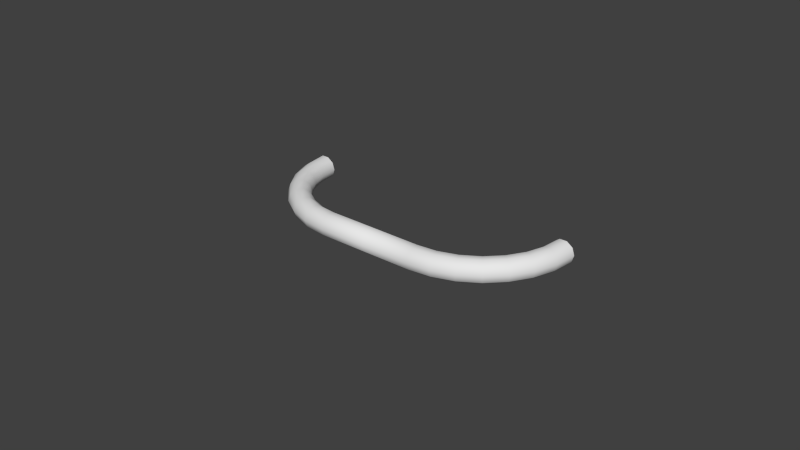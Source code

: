 # Source: Wire_Straight_3_75_Inch.blend  (saved by Blender 2.83.15; exported with 4.5.12 LTS)
import bpy
from mathutils import Matrix  # noqa: F401  (used for matrix-valued properties, if any)

bpy.ops.wm.read_factory_settings(use_empty=True)
scene = bpy.context.scene
scene.name = 'Scene'

# ---- collections
col_collection_1 = bpy.data.collections.new('Collection 1'); scene.collection.children.link(col_collection_1)

# ---- world
world_world = bpy.data.worlds.new('World'); scene.world = world_world
world_world.color = (0.05088, 0.05088, 0.05088)
world_world.use_sun_shadow = False
world_world.sun_shadow_jitter_overblur = 0.0
world_world.cycles.sampling_method = 'MANUAL'
world_world.cycles.sample_map_resolution = 256

# ---- meshes
me_cylinder = bpy.data.meshes.new('Cylinder')
me_cylinder.from_pydata([(-0.01591, -0.02554, -2.98e-08), (0.0, -0.02554, 2.98e-08), (-0.01591, -0.02627, -0.002239), (0.0, -0.02627, -0.002239), (-0.01591, -0.02817, -0.003624), (0.0, -0.02817, -0.003624), (-0.01591, -0.03053, -0.003624), (0.0, -0.03053, -0.003624), (-0.01591, -0.03243, -0.002239), (0.0, -0.03243, -0.002239), (-0.01591, -0.03316, -2.98e-08), (0.0, -0.03316, 2.98e-08), (-0.01591, -0.03243, 0.002239), (0.0, -0.03243, 0.002239), (-0.01591, -0.03053, 0.003624), (0.0, -0.03053, 0.003624), (-0.01591, -0.02817, 0.003624), (0.0, -0.02817, 0.003624), (-0.01591, -0.02627, 0.002239), (0.0, -0.02627, 0.002239), (-0.02159, -0.0249, -2.98e-08), (-0.02175, -0.02561, -0.002239), (-0.02218, -0.02746, -0.003624), (-0.0227, -0.02976, -0.003624), (-0.02312, -0.03162, -0.002239), (-0.02329, -0.03233, -2.98e-08), (-0.02312, -0.03162, 0.002239), (-0.0227, -0.02976, 0.003624), (-0.02218, -0.02746, 0.003624), (-0.02175, -0.02561, 0.002239), (-0.02699, -0.02301, -2.98e-08), (-0.0273, -0.02366, -0.002239), (-0.02813, -0.02538, -0.003624), (-0.02915, -0.0275, -0.003624), (-0.02998, -0.02922, -0.002239), (-0.03029, -0.02987, -2.98e-08), (-0.02998, -0.02922, 0.002239), (-0.02915, -0.0275, 0.003624), (-0.02813, -0.02538, 0.003624), (-0.0273, -0.02366, 0.002239), (-0.03183, -0.01997, -2.98e-08), (-0.03228, -0.02054, -0.002239), (-0.03347, -0.02202, -0.003624), (-0.03494, -0.02387, -0.003624), (-0.03613, -0.02536, -0.002239), (-0.03658, -0.02592, -2.98e-08), (-0.03613, -0.02536, 0.002239), (-0.03494, -0.02387, 0.003624), (-0.03347, -0.02202, 0.003624), (-0.03228, -0.02054, 0.002239), (-0.03587, -0.01592, -2.98e-08), (-0.03644, -0.01638, -0.002239), (-0.03793, -0.01756, -0.003624), (-0.03977, -0.01903, -0.003624), (-0.04126, -0.02022, -0.002239), (-0.04183, -0.02067, -2.98e-08), (-0.04126, -0.02022, 0.002239), (-0.03977, -0.01903, 0.003624), (-0.03793, -0.01756, 0.003624), (-0.03644, -0.01638, 0.002239), (-0.03892, -0.01108, -2.98e-08), (-0.03957, -0.0114, -0.002239), (-0.04129, -0.01222, -0.003624), (-0.04341, -0.01324, -0.003624), (-0.04513, -0.01407, -0.002239), (-0.04578, -0.01439, -2.98e-08), (-0.04513, -0.01407, 0.002239), (-0.04341, -0.01324, 0.003624), (-0.04129, -0.01222, 0.003624), (-0.03957, -0.0114, 0.002239), (-0.04081, -0.005683, -2.98e-08), (-0.04151, -0.005845, -0.002239), (-0.04337, -0.006269, -0.003624), (-0.04567, -0.006793, -0.003624), (-0.04752, -0.007217, -0.002239), (-0.04823, -0.007378, -2.98e-08), (-0.04752, -0.007217, 0.002239), (-0.04567, -0.006793, 0.003624), (-0.04337, -0.006269, 0.003624), (-0.04151, -0.005845, 0.002239), (-0.04145, -8.382e-09, -2.98e-08), (-0.04217, -2.794e-09, -0.002239), (-0.04408, -3.725e-09, -0.003624), (-0.04643, -6.519e-09, -0.003624), (-0.04834, -6.519e-09, -0.002239), (-0.04907, -1.024e-08, -2.98e-08), (-0.04834, -6.519e-09, 0.002239), (-0.04643, -6.519e-09, 0.003624), (-0.04408, -3.725e-09, 0.003624), (-0.04217, -2.794e-09, 0.002239)], [], [(0, 1, 3, 2), (2, 3, 5, 4), (4, 5, 7, 6), (6, 7, 9, 8), (8, 9, 11, 10), (10, 11, 13, 12), (12, 13, 15, 14), (14, 15, 17, 16), (3, 1, 19, 17, 15, 13, 11, 9, 7, 5), (18, 19, 1, 0), (16, 17, 19, 18), (18, 0, 20, 29), (29, 20, 30, 39), (16, 18, 29, 28), (14, 16, 28, 27), (12, 14, 27, 26), (10, 12, 26, 25), (8, 10, 25, 24), (6, 8, 24, 23), (4, 6, 23, 22), (2, 4, 22, 21), (0, 2, 21, 20), (39, 30, 40, 49), (28, 29, 39, 38), (27, 28, 38, 37), (26, 27, 37, 36), (25, 26, 36, 35), (24, 25, 35, 34), (23, 24, 34, 33), (22, 23, 33, 32), (21, 22, 32, 31), (20, 21, 31, 30), (49, 40, 50, 59), (38, 39, 49, 48), (37, 38, 48, 47), (36, 37, 47, 46), (35, 36, 46, 45), (34, 35, 45, 44), (33, 34, 44, 43), (32, 33, 43, 42), (31, 32, 42, 41), (30, 31, 41, 40), (59, 50, 60, 69), (48, 49, 59, 58), (47, 48, 58, 57), (46, 47, 57, 56), (45, 46, 56, 55), (44, 45, 55, 54), (43, 44, 54, 53), (42, 43, 53, 52), (41, 42, 52, 51), (40, 41, 51, 50), (69, 60, 70, 79), (58, 59, 69, 68), (57, 58, 68, 67), (56, 57, 67, 66), (55, 56, 66, 65), (54, 55, 65, 64), (53, 54, 64, 63), (52, 53, 63, 62), (51, 52, 62, 61), (50, 51, 61, 60), (79, 70, 80, 89), (68, 69, 79, 78), (67, 68, 78, 77), (66, 67, 77, 76), (65, 66, 76, 75), (64, 65, 75, 74), (63, 64, 74, 73), (62, 63, 73, 72), (61, 62, 72, 71), (60, 61, 71, 70), (78, 79, 89, 88), (77, 78, 88, 87), (76, 77, 87, 86), (75, 76, 86, 85), (74, 75, 85, 84), (73, 74, 84, 83), (72, 73, 83, 82), (71, 72, 82, 81), (70, 71, 81, 80)])
me_cylinder.polygons.foreach_set('use_smooth', [True] * 81)
_uv = me_cylinder.uv_layers.new(name='UVMap')
_uv.uv.foreach_set('vector', [0.9201, 0.3393, 0.966, 0.01556, 1.0, 0.01171, 0.9541, 0.3354, 0.4436, 0.6359, 0.5959, 0.9055, 0.5575, 0.9178, 0.4052, 0.6482, 0.4052, 0.6482, 0.5575, 0.9178, 0.5257, 0.9398, 0.3734, 0.6702, 0.7707, 0.6452, 0.8336, 0.9765, 0.8007, 0.9869, 0.7378, 0.6556, 0.7378, 0.6556, 0.8007, 0.9869, 0.7593, 0.9933, 0.6965, 0.6619, 0.6965, 0.6619, 0.7593, 0.9933, 0.7253, 0.9931, 0.6624, 0.6618, 0.09016, 0.2656, 0.2507, 0.0, 0.2888, 0.0133, 0.1282, 0.2789, 0.1282, 0.2789, 0.2888, 0.0133, 0.3199, 0.03611, 0.1593, 0.3017, 0.5959, 0.9055, 0.6263, 0.9075, 0.637, 0.9232, 0.624, 0.9465, 0.5922, 0.9685, 0.5538, 0.9808, 0.5234, 0.9787, 0.5127, 0.9631, 0.5257, 0.9398, 0.5575, 0.9178, 0.8785, 0.3348, 0.9244, 0.01109, 0.966, 0.01556, 0.9201, 0.3393, 0.8451, 0.3237, 0.891, 0.0, 0.9244, 0.01109, 0.8785, 0.3348, 0.8785, 0.3348, 0.9201, 0.3393, 0.9113, 0.429, 0.8694, 0.4271, 0.8694, 0.4271, 0.9113, 0.429, 0.9097, 0.5216, 0.8678, 0.5223, 0.8451, 0.3237, 0.8785, 0.3348, 0.8694, 0.4271, 0.8354, 0.4227, 0.1282, 0.2789, 0.1593, 0.3017, 0.1216, 0.3864, 0.0873, 0.3707, 0.09016, 0.2656, 0.1282, 0.2789, 0.0873, 0.3707, 0.0467, 0.3631, 0.6965, 0.6619, 0.6624, 0.6618, 0.6452, 0.5463, 0.6789, 0.5439, 0.7378, 0.6556, 0.6965, 0.6619, 0.6789, 0.5439, 0.7207, 0.5401, 0.7707, 0.6452, 0.7378, 0.6556, 0.7207, 0.5401, 0.7545, 0.5365, 0.4052, 0.6482, 0.3734, 0.6702, 0.3354, 0.5774, 0.3701, 0.5626, 0.4436, 0.6359, 0.4052, 0.6482, 0.3701, 0.5626, 0.4109, 0.556, 0.9201, 0.3393, 0.9541, 0.3354, 0.945, 0.4277, 0.9113, 0.429, 0.8678, 0.5223, 0.9097, 0.5216, 0.9154, 0.6123, 0.8736, 0.6156, 0.8354, 0.4227, 0.8694, 0.4271, 0.8678, 0.5223, 0.8336, 0.5248, 0.0873, 0.3707, 0.1216, 0.3864, 0.1044, 0.4805, 0.06866, 0.4727, 0.0467, 0.3631, 0.0873, 0.3707, 0.06866, 0.4727, 0.0269, 0.4715, 0.6789, 0.5439, 0.6452, 0.5463, 0.637, 0.4293, 0.6706, 0.4243, 0.7207, 0.5401, 0.6789, 0.5439, 0.6706, 0.4243, 0.7125, 0.4232, 0.7545, 0.5365, 0.7207, 0.5401, 0.7125, 0.4232, 0.7468, 0.4264, 0.3701, 0.5626, 0.3354, 0.5774, 0.3199, 0.4749, 0.3558, 0.468, 0.4109, 0.556, 0.3701, 0.5626, 0.3558, 0.468, 0.3976, 0.4679, 0.9113, 0.429, 0.945, 0.4277, 0.9434, 0.5229, 0.9097, 0.5216, 0.8736, 0.6156, 0.9154, 0.6123, 0.928, 0.6967, 0.8866, 0.7024, 0.8336, 0.5248, 0.8678, 0.5223, 0.8736, 0.6156, 0.8398, 0.6249, 0.06866, 0.4727, 0.1044, 0.4805, 0.1086, 0.5794, 0.07323, 0.5798, 0.0269, 0.4715, 0.06866, 0.4727, 0.07323, 0.5798, 0.03176, 0.5853, 0.6706, 0.4243, 0.637, 0.4293, 0.6383, 0.3168, 0.6718, 0.3092, 0.7125, 0.4232, 0.6706, 0.4243, 0.6718, 0.3092, 0.7137, 0.3106, 0.7468, 0.4264, 0.7125, 0.4232, 0.7137, 0.3106, 0.748, 0.3205, 0.3558, 0.468, 0.3199, 0.4749, 0.3278, 0.368, 0.3631, 0.3693, 0.3976, 0.4679, 0.3558, 0.468, 0.3631, 0.3693, 0.4044, 0.3758, 0.9097, 0.5216, 0.9434, 0.5229, 0.9492, 0.6162, 0.9154, 0.6123, 0.8866, 0.7024, 0.928, 0.6967, 0.947, 0.7704, 0.9061, 0.7782, 0.8398, 0.6249, 0.8736, 0.6156, 0.8866, 0.7024, 0.8537, 0.7179, 0.07323, 0.5798, 0.1086, 0.5794, 0.134, 0.678, 0.1008, 0.6867, 0.03176, 0.5853, 0.07323, 0.5798, 0.1008, 0.6867, 0.06103, 0.6988, 0.0, 0.5938, 0.03176, 0.5853, 0.06103, 0.6988, 0.02993, 0.7098, 0.7137, 0.3106, 0.6718, 0.3092, 0.6826, 0.2044, 0.7243, 0.2081, 0.748, 0.3205, 0.7137, 0.3106, 0.7243, 0.2081, 0.758, 0.224, 0.3631, 0.3693, 0.3278, 0.368, 0.3586, 0.2619, 0.3916, 0.2713, 0.4044, 0.3758, 0.3631, 0.3693, 0.3916, 0.2713, 0.4309, 0.2845, 0.4359, 0.3851, 0.4044, 0.3758, 0.4309, 0.2845, 0.4617, 0.2963, 0.9061, 0.7782, 0.947, 0.7704, 0.9714, 0.8299, 0.9312, 0.8394, 0.8537, 0.7179, 0.8866, 0.7024, 0.9061, 0.7782, 0.8747, 0.7993, 0.1008, 0.6867, 0.134, 0.678, 0.1794, 0.7715, 0.1499, 0.7879, 0.06103, 0.6988, 0.1008, 0.6867, 0.1499, 0.7879, 0.1132, 0.8064, 0.02993, 0.7098, 0.06103, 0.6988, 0.1132, 0.8064, 0.08331, 0.8198, 0.7243, 0.2081, 0.6826, 0.2044, 0.7025, 0.1151, 0.7437, 0.1208, 0.758, 0.224, 0.7243, 0.2081, 0.7437, 0.1208, 0.7762, 0.1418, 0.3916, 0.2713, 0.3586, 0.2619, 0.4109, 0.1619, 0.4398, 0.1791, 0.4309, 0.2845, 0.3916, 0.2713, 0.4398, 0.1791, 0.4759, 0.1985, 0.4617, 0.2963, 0.4309, 0.2845, 0.4759, 0.1985, 0.5054, 0.2127, 0.9312, 0.8394, 0.9714, 0.8299, 1.0, 0.8721, 0.9606, 0.8828, 0.8747, 0.7993, 0.9061, 0.7782, 0.9312, 0.8394, 0.9016, 0.8649, 0.1499, 0.7879, 0.1794, 0.7715, 0.2424, 0.855, 0.2182, 0.8785, 0.1132, 0.8064, 0.1499, 0.7879, 0.2182, 0.8785, 0.1858, 0.9026, 0.08331, 0.8198, 0.1132, 0.8064, 0.1858, 0.9026, 0.1575, 0.9182, 0.7437, 0.1208, 0.7025, 0.1151, 0.7303, 0.04582, 0.7709, 0.053, 0.7762, 0.1418, 0.7437, 0.1208, 0.7709, 0.053, 0.8018, 0.07798, 0.4398, 0.1791, 0.4109, 0.1619, 0.482, 0.07313, 0.5054, 0.09718, 0.4759, 0.1985, 0.4398, 0.1791, 0.5054, 0.09718, 0.537, 0.1221, 0.5054, 0.2127, 0.4759, 0.1985, 0.537, 0.1221, 0.5649, 0.1384, 0.9016, 0.8649, 0.9312, 0.8394, 0.9606, 0.8828, 0.9332, 0.9115, 0.2182, 0.8785, 0.2424, 0.855, 0.3199, 0.9245, 0.3022, 0.9538, 0.1858, 0.9026, 0.2182, 0.8785, 0.3022, 0.9538, 0.275, 0.9826, 0.1575, 0.9182, 0.1858, 0.9026, 0.275, 0.9826, 0.2487, 1.0, 0.7709, 0.053, 0.7303, 0.04582, 0.7648, 0.0, 0.8046, 0.008185, 0.8018, 0.07798, 0.7709, 0.053, 0.8046, 0.008185, 0.8336, 0.0358, 0.5054, 0.09718, 0.482, 0.07313, 0.5682, 0.0, 0.585, 0.02969, 0.537, 0.1221, 0.5054, 0.09718, 0.585, 0.02969, 0.6113, 0.0592, 0.5649, 0.1384, 0.537, 0.1221, 0.6113, 0.0592, 0.637, 0.07725])
me_cylinder.materials.append(None)
me_cylinder.use_remesh_preserve_volume = False
me_cylinder.use_remesh_preserve_attributes = False
me_cylinder.use_mirror_vertex_groups = False
me_cylinder.update()

# ---- objects
ob_wire_straight_3_75_inch = bpy.data.objects.new('Wire Straight 3_75 Inch', me_cylinder)

# ---- transforms, parenting, visibility, modifiers, constraints
ob_wire_straight_3_75_inch.location = (0.0, 0.0, 0.0)
ob_wire_straight_3_75_inch.lineart.crease_threshold = 0.0
_m = ob_wire_straight_3_75_inch.modifiers.new('Mirror', 'MIRROR')

# ---- collection membership
col_collection_1.objects.link(ob_wire_straight_3_75_inch)

# ---- scene / render settings (as saved in the file)
scene.frame_start = 1; scene.frame_end = 250; scene.frame_set(1)
scene.render.engine = 'CYCLES'
scene.render.resolution_percentage = 50
scene.render.dither_intensity = 0.0
scene.cycles.use_denoising = False
scene.cycles.samples = 10
scene.cycles.sampling_pattern = 'TABULATED_SOBOL'
scene.cycles.light_sampling_threshold = 0.0
scene.cycles.use_adaptive_sampling = False
scene.cycles.use_light_tree = False
scene.cycles.caustics_reflective = False
scene.cycles.caustics_refractive = False
scene.cycles.blur_glossy = 0.0
scene.cycles.max_bounces = 6
scene.cycles.pixel_filter_type = 'GAUSSIAN'
scene.cycles.sample_clamp_direct = 1.0
scene.cycles.sample_clamp_indirect = 1.0
scene.view_settings.view_transform = 'Standard'
bpy.context.view_layer.update()

# ---- added for rendering (the .blend has no active camera and no usable light): camera, sun
cam_auto = bpy.data.cameras.new('AutoCamera')
cam_auto.lens = 50.0
cam_auto.sensor_width = 36.0
cam_auto.clip_end = 1000.0
ob_auto_camera = bpy.data.objects.new('AutoCamera', cam_auto)
scene.collection.objects.link(ob_auto_camera)
ob_auto_camera.location = (0.185045, -0.238633, 0.148036)
ob_auto_camera.rotation_euler = (1.09748, -7.21219e-08, 0.694738)
scene.camera = ob_auto_camera
light_auto_sun = bpy.data.lights.new('AutoSun', 'SUN')
light_auto_sun.energy = 3.0
light_auto_sun.angle = 0.0523599
ob_auto_sun = bpy.data.objects.new('AutoSun', light_auto_sun)
scene.collection.objects.link(ob_auto_sun)
ob_auto_sun.rotation_euler = (0.872665, 0.174533, 0.523599)
bpy.context.view_layer.update()
